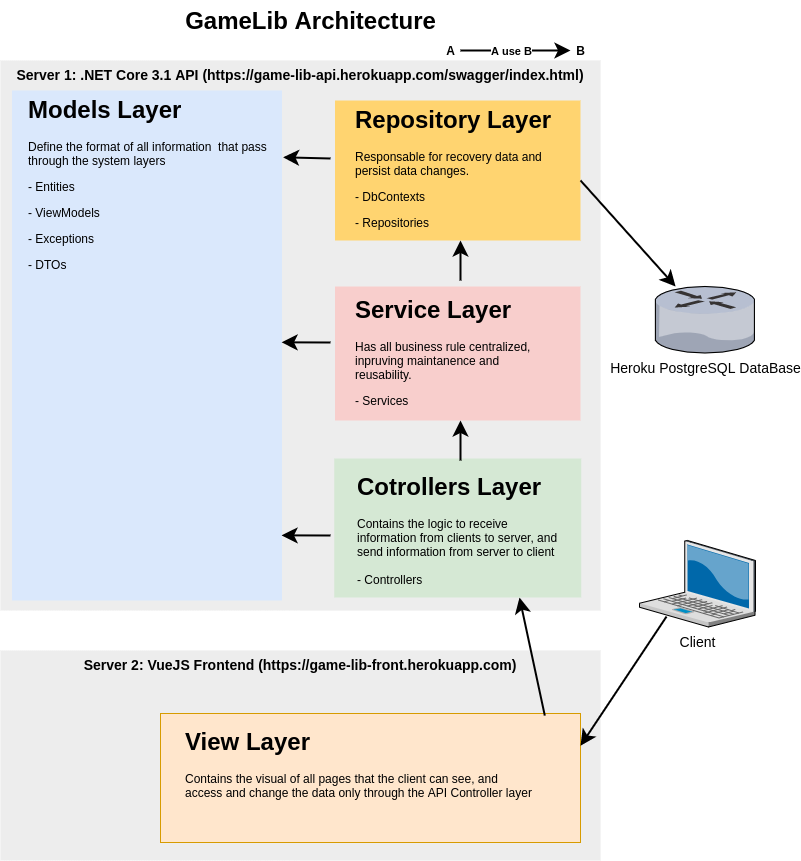

The diagram above was exported from draw.io. Its source (the exported page's mxGraphModel, read from the mxfile embedded in the PNG):
<mxGraphModel dx="2016" dy="747" grid="1" gridSize="10" guides="1" tooltips="1" connect="1" arrows="1" fold="1" page="1" pageScale="1.5" pageWidth="1169" pageHeight="826" background="none" math="0" shadow="0">
  <root>
    <mxCell id="0" style=";html=1;" />
    <mxCell id="1" style=";html=1;" parent="0" />
    <mxCell id="oWlUWnGeQuuEgG6UR91B-2" value="&lt;b&gt;Server 2: VueJS Frontend (https://game-lib-front.herokuapp.com)&lt;/b&gt;" style="whiteSpace=wrap;html=1;fillColor=#EDEDED;fontSize=14;strokeColor=none;verticalAlign=top;" vertex="1" parent="1">
      <mxGeometry x="30" y="670" width="600" height="210" as="geometry" />
    </mxCell>
    <mxCell id="6a7d8f32e03d9370-59" value="&lt;b&gt;Server 1: .NET Core 3.1 API (https://game-lib-api.herokuapp.com/swagger/index.html&lt;/b&gt;&lt;b&gt;)&lt;/b&gt;" style="whiteSpace=wrap;html=1;fillColor=#EDEDED;fontSize=14;strokeColor=none;verticalAlign=top;" parent="1" vertex="1">
      <mxGeometry x="30" y="80" width="600" height="550" as="geometry" />
    </mxCell>
    <mxCell id="6a7d8f32e03d9370-61" value="" style="whiteSpace=wrap;html=1;fillColor=#f8cecc;fontSize=14;strokeColor=none;verticalAlign=top;" parent="1" vertex="1">
      <mxGeometry x="364.5" y="306" width="245.5" height="134" as="geometry" />
    </mxCell>
    <mxCell id="6a7d8f32e03d9370-60" value="" style="whiteSpace=wrap;html=1;fillColor=#d5e8d4;fontSize=14;strokeColor=none;verticalAlign=top;" parent="1" vertex="1">
      <mxGeometry x="363.75" y="478" width="247" height="139" as="geometry" />
    </mxCell>
    <mxCell id="6a7d8f32e03d9370-58" value="" style="whiteSpace=wrap;html=1;fillColor=#dae8fc;fontSize=14;strokeColor=none;verticalAlign=top;" parent="1" vertex="1">
      <mxGeometry x="41.5" y="110" width="270" height="510" as="geometry" />
    </mxCell>
    <mxCell id="6a7d8f32e03d9370-57" value="" style="whiteSpace=wrap;html=1;fillColor=#FFD470;gradientColor=none;fontSize=14;strokeColor=none;verticalAlign=top;" parent="1" vertex="1">
      <mxGeometry x="364.5" y="120" width="245.5" height="140" as="geometry" />
    </mxCell>
    <mxCell id="6a7d8f32e03d9370-2" value="Client" style="verticalLabelPosition=bottom;aspect=fixed;html=1;verticalAlign=top;strokeColor=none;shape=mxgraph.citrix.laptop_2;fillColor=#66B2FF;gradientColor=#0066CC;fontSize=14;" parent="1" vertex="1">
      <mxGeometry x="669" y="560" width="116" height="86.5" as="geometry" />
    </mxCell>
    <mxCell id="6a7d8f32e03d9370-13" value="Heroku PostgreSQL DataBase" style="verticalLabelPosition=bottom;aspect=fixed;html=1;verticalAlign=top;strokeColor=none;shape=mxgraph.citrix.router;fillColor=#66B2FF;gradientColor=#0066CC;fontSize=14;" parent="1" vertex="1">
      <mxGeometry x="684.79" y="306" width="100.21" height="66.5" as="geometry" />
    </mxCell>
    <mxCell id="6a7d8f32e03d9370-62" value="GameLib Architecture" style="text;strokeColor=none;fillColor=none;html=1;fontSize=24;fontStyle=1;verticalAlign=middle;align=center;" parent="1" vertex="1">
      <mxGeometry x="70" y="20" width="540" height="40" as="geometry" />
    </mxCell>
    <mxCell id="lBGlZ_x13Jk_q9JRriQ9-1" value="&lt;h1&gt;Models Layer&lt;/h1&gt;&lt;p&gt;Define the format of all information&amp;nbsp; that pass through the system layers&lt;/p&gt;&lt;p&gt;- Entities&lt;/p&gt;&lt;p&gt;- ViewModels&lt;/p&gt;&lt;p&gt;- Exceptions&lt;/p&gt;&lt;p&gt;- DTOs&lt;/p&gt;" style="text;html=1;strokeColor=none;fillColor=none;spacing=5;spacingTop=-20;whiteSpace=wrap;overflow=hidden;rounded=0;" parent="1" vertex="1">
      <mxGeometry x="53" y="110" width="247" height="343.25" as="geometry" />
    </mxCell>
    <mxCell id="lBGlZ_x13Jk_q9JRriQ9-2" value="&lt;h1&gt;Repository Layer&lt;/h1&gt;&lt;p&gt;Responsable for recovery data and persist data changes.&lt;/p&gt;&lt;p&gt;- DbContexts&lt;/p&gt;&lt;p&gt;- Repositories&lt;/p&gt;" style="text;html=1;strokeColor=none;fillColor=none;spacing=5;spacingTop=-20;whiteSpace=wrap;overflow=hidden;rounded=0;" parent="1" vertex="1">
      <mxGeometry x="380" y="120" width="210" height="138" as="geometry" />
    </mxCell>
    <mxCell id="lBGlZ_x13Jk_q9JRriQ9-3" style="edgeStyle=none;rounded=0;html=1;startSize=10;endSize=10;jettySize=auto;orthogonalLoop=1;fontSize=14;endArrow=classic;endFill=1;strokeWidth=2;entryX=1.004;entryY=0.131;entryDx=0;entryDy=0;entryPerimeter=0;" parent="1" target="6a7d8f32e03d9370-58" edge="1">
      <mxGeometry relative="1" as="geometry">
        <mxPoint x="360" y="178" as="sourcePoint" />
        <mxPoint x="350" y="190" as="targetPoint" />
      </mxGeometry>
    </mxCell>
    <mxCell id="lBGlZ_x13Jk_q9JRriQ9-4" value="&lt;h1&gt;Service Layer&lt;/h1&gt;&lt;p&gt;Has all business rule centralized, inpruving maintanence and reusability.&lt;/p&gt;&lt;p&gt;- Services&lt;/p&gt;" style="text;html=1;strokeColor=none;fillColor=none;spacing=5;spacingTop=-20;whiteSpace=wrap;overflow=hidden;rounded=0;" parent="1" vertex="1">
      <mxGeometry x="380" y="310" width="210" height="138" as="geometry" />
    </mxCell>
    <mxCell id="lBGlZ_x13Jk_q9JRriQ9-5" style="edgeStyle=none;rounded=0;html=1;startSize=10;endSize=10;jettySize=auto;orthogonalLoop=1;fontSize=14;endArrow=classic;endFill=1;strokeWidth=2;entryX=1.004;entryY=0.42;entryDx=0;entryDy=0;entryPerimeter=0;" parent="1" edge="1">
      <mxGeometry relative="1" as="geometry">
        <mxPoint x="360" y="362" as="sourcePoint" />
        <mxPoint x="311.0799999999999" y="361.81999999999994" as="targetPoint" />
      </mxGeometry>
    </mxCell>
    <mxCell id="lBGlZ_x13Jk_q9JRriQ9-6" style="edgeStyle=none;rounded=0;html=1;startSize=10;endSize=10;jettySize=auto;orthogonalLoop=1;fontSize=14;endArrow=classic;endFill=1;strokeWidth=2;" parent="1" edge="1">
      <mxGeometry relative="1" as="geometry">
        <mxPoint x="490" y="300" as="sourcePoint" />
        <mxPoint x="490" y="260" as="targetPoint" />
      </mxGeometry>
    </mxCell>
    <mxCell id="lBGlZ_x13Jk_q9JRriQ9-8" value="&lt;h1&gt;Cotrollers Layer&lt;/h1&gt;&lt;div&gt;Contains the logic to receive information from clients to server, and send information from server to client&lt;/div&gt;&lt;div&gt;&lt;br&gt;&lt;/div&gt;&lt;div&gt;- Controllers&lt;/div&gt;" style="text;html=1;strokeColor=none;fillColor=none;spacing=5;spacingTop=-20;whiteSpace=wrap;overflow=hidden;rounded=0;" parent="1" vertex="1">
      <mxGeometry x="382.25" y="487" width="210" height="123" as="geometry" />
    </mxCell>
    <mxCell id="lBGlZ_x13Jk_q9JRriQ9-9" style="edgeStyle=none;rounded=0;html=1;startSize=10;endSize=10;jettySize=auto;orthogonalLoop=1;fontSize=14;endArrow=classic;endFill=1;strokeWidth=2;entryX=1.004;entryY=0.812;entryDx=0;entryDy=0;entryPerimeter=0;" parent="1" edge="1">
      <mxGeometry relative="1" as="geometry">
        <mxPoint x="360" y="555" as="sourcePoint" />
        <mxPoint x="311.0799999999999" y="554.8520000000001" as="targetPoint" />
      </mxGeometry>
    </mxCell>
    <mxCell id="lBGlZ_x13Jk_q9JRriQ9-10" style="edgeStyle=none;rounded=0;html=1;startSize=10;endSize=10;jettySize=auto;orthogonalLoop=1;fontSize=14;endArrow=classic;endFill=1;strokeWidth=2;" parent="1" edge="1">
      <mxGeometry relative="1" as="geometry">
        <mxPoint x="490" y="480" as="sourcePoint" />
        <mxPoint x="490" y="440" as="targetPoint" />
      </mxGeometry>
    </mxCell>
    <mxCell id="lBGlZ_x13Jk_q9JRriQ9-12" style="edgeStyle=none;rounded=0;html=1;startSize=10;endSize=10;jettySize=auto;orthogonalLoop=1;fontSize=14;endArrow=classic;endFill=1;strokeWidth=2;" parent="1" source="lBGlZ_x13Jk_q9JRriQ9-13" target="lBGlZ_x13Jk_q9JRriQ9-14" edge="1">
      <mxGeometry relative="1" as="geometry">
        <mxPoint x="510" y="70" as="sourcePoint" />
        <mxPoint x="570" y="70" as="targetPoint" />
      </mxGeometry>
    </mxCell>
    <mxCell id="lBGlZ_x13Jk_q9JRriQ9-16" value="&lt;b&gt;A use B&lt;/b&gt;" style="edgeLabel;html=1;align=center;verticalAlign=middle;resizable=0;points=[];" parent="lBGlZ_x13Jk_q9JRriQ9-12" vertex="1" connectable="0">
      <mxGeometry x="-0.3778" relative="1" as="geometry">
        <mxPoint x="16" as="offset" />
      </mxGeometry>
    </mxCell>
    <mxCell id="lBGlZ_x13Jk_q9JRriQ9-13" value="&lt;b&gt;A&lt;/b&gt;" style="text;html=1;align=center;verticalAlign=middle;resizable=0;points=[];autosize=1;" parent="1" vertex="1">
      <mxGeometry x="470" y="60" width="20" height="20" as="geometry" />
    </mxCell>
    <mxCell id="lBGlZ_x13Jk_q9JRriQ9-14" value="&lt;b&gt;B&lt;/b&gt;" style="text;html=1;align=center;verticalAlign=middle;resizable=0;points=[];autosize=1;" parent="1" vertex="1">
      <mxGeometry x="600" y="60" width="20" height="20" as="geometry" />
    </mxCell>
    <mxCell id="lBGlZ_x13Jk_q9JRriQ9-17" value="" style="whiteSpace=wrap;html=1;fillColor=#ffe6cc;fontSize=14;strokeColor=#d79b00;verticalAlign=top;" parent="1" vertex="1">
      <mxGeometry x="190" y="733" width="420" height="129" as="geometry" />
    </mxCell>
    <mxCell id="lBGlZ_x13Jk_q9JRriQ9-24" style="edgeStyle=none;rounded=0;html=1;startSize=10;endSize=10;jettySize=auto;orthogonalLoop=1;fontSize=14;endArrow=classic;endFill=1;strokeWidth=2;exitX=1;exitY=0.571;exitDx=0;exitDy=0;exitPerimeter=0;" parent="1" source="6a7d8f32e03d9370-57" edge="1" target="6a7d8f32e03d9370-13">
      <mxGeometry relative="1" as="geometry">
        <mxPoint x="370" y="188" as="sourcePoint" />
        <mxPoint x="720" y="210" as="targetPoint" />
      </mxGeometry>
    </mxCell>
    <mxCell id="lBGlZ_x13Jk_q9JRriQ9-25" style="edgeStyle=none;rounded=0;html=1;startSize=10;endSize=10;jettySize=auto;orthogonalLoop=1;fontSize=14;endArrow=classic;endFill=1;strokeWidth=2;exitX=0.233;exitY=0.879;exitDx=0;exitDy=0;exitPerimeter=0;entryX=1;entryY=0.25;entryDx=0;entryDy=0;" parent="1" source="6a7d8f32e03d9370-2" edge="1" target="lBGlZ_x13Jk_q9JRriQ9-17">
      <mxGeometry relative="1" as="geometry">
        <mxPoint x="620" y="179.94000000000005" as="sourcePoint" />
        <mxPoint x="680" y="740" as="targetPoint" />
      </mxGeometry>
    </mxCell>
    <mxCell id="oWlUWnGeQuuEgG6UR91B-3" value="&lt;h1&gt;View Layer&lt;/h1&gt;&lt;div&gt;Contains the visual of all pages that the client can see, and access and change the data only through the API Controller layer&lt;/div&gt;" style="text;html=1;strokeColor=none;fillColor=none;spacing=5;spacingTop=-20;whiteSpace=wrap;overflow=hidden;rounded=0;" vertex="1" parent="1">
      <mxGeometry x="210" y="742" width="360" height="108" as="geometry" />
    </mxCell>
    <mxCell id="oWlUWnGeQuuEgG6UR91B-4" style="edgeStyle=none;rounded=0;html=1;startSize=10;endSize=10;jettySize=auto;orthogonalLoop=1;fontSize=14;endArrow=classic;endFill=1;strokeWidth=2;exitX=0.915;exitY=0.016;exitDx=0;exitDy=0;exitPerimeter=0;entryX=0.75;entryY=1;entryDx=0;entryDy=0;" edge="1" parent="1" source="lBGlZ_x13Jk_q9JRriQ9-17" target="6a7d8f32e03d9370-60">
      <mxGeometry relative="1" as="geometry">
        <mxPoint x="739.0360000000001" y="650.002" as="sourcePoint" />
        <mxPoint x="650" y="656.09885572749" as="targetPoint" />
      </mxGeometry>
    </mxCell>
  </root>
</mxGraphModel>